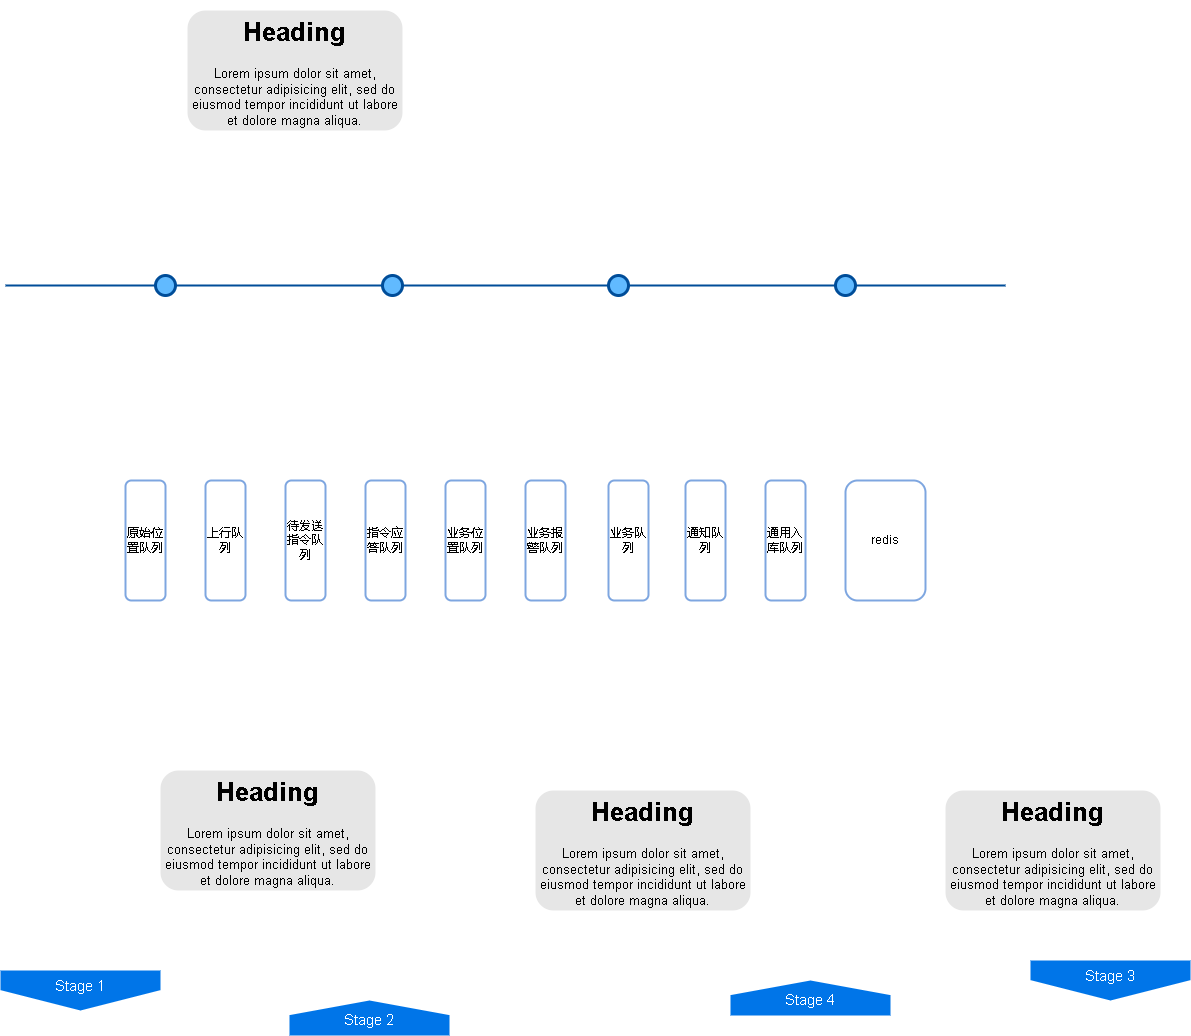

The diagram above was exported from draw.io. Its source (the exported page's mxGraphModel, read from the mxfile embedded in the PNG):
<mxGraphModel dx="1377" dy="756" grid="1" gridSize="10" guides="1" tooltips="1" connect="1" arrows="1" fold="1" page="1" pageScale="1" pageWidth="1100" pageHeight="850" background="none" math="0" shadow="0">
  <root>
    <mxCell id="0" />
    <mxCell id="1" parent="0" />
    <mxCell id="4ec97bd9e5d20128-1" value="" style="line;strokeWidth=2;html=1;fillColor=none;fontSize=28;fontColor=#004D99;strokeColor=#004D99;" parent="1" vertex="1">
      <mxGeometry x="40" y="400" width="1000" height="10" as="geometry" />
    </mxCell>
    <mxCell id="4ec97bd9e5d20128-5" value="Stage 1" style="shape=offPageConnector;whiteSpace=wrap;html=1;fillColor=#0075E8;fontSize=15;fontColor=#FFFFFF;size=0.5093750000000015;verticalAlign=top;strokeColor=none;" parent="1" vertex="1">
      <mxGeometry x="35" y="1090" width="160" height="40" as="geometry" />
    </mxCell>
    <mxCell id="4ec97bd9e5d20128-6" value="&lt;span&gt;Stage 3&lt;/span&gt;" style="shape=offPageConnector;whiteSpace=wrap;html=1;fillColor=#0075E8;fontSize=15;fontColor=#FFFFFF;size=0.5093750000000015;verticalAlign=top;strokeColor=none;" parent="1" vertex="1">
      <mxGeometry x="1065" y="1080" width="160" height="40" as="geometry" />
    </mxCell>
    <mxCell id="4ec97bd9e5d20128-7" value="&lt;span&gt;Stage 2&lt;/span&gt;" style="shape=offPageConnector;whiteSpace=wrap;html=1;fillColor=#0075E8;fontSize=15;fontColor=#FFFFFF;size=0.4178571428571445;flipV=1;verticalAlign=bottom;strokeColor=none;spacingBottom=4;" parent="1" vertex="1">
      <mxGeometry x="324" y="1120" width="160" height="35" as="geometry" />
    </mxCell>
    <mxCell id="4ec97bd9e5d20128-8" value="&lt;span&gt;Stage 4&lt;/span&gt;" style="shape=offPageConnector;whiteSpace=wrap;html=1;fillColor=#0075E8;fontSize=15;fontColor=#FFFFFF;size=0.4178571428571445;flipV=1;verticalAlign=bottom;strokeColor=none;spacingBottom=4;" parent="1" vertex="1">
      <mxGeometry x="765" y="1100" width="160" height="35" as="geometry" />
    </mxCell>
    <mxCell id="4ec97bd9e5d20128-9" value="" style="ellipse;whiteSpace=wrap;html=1;fillColor=#61BAFF;fontSize=28;fontColor=#004D99;strokeWidth=3;strokeColor=#004D99;" parent="1" vertex="1">
      <mxGeometry x="190" y="395" width="20" height="20" as="geometry" />
    </mxCell>
    <mxCell id="4ec97bd9e5d20128-10" value="" style="ellipse;whiteSpace=wrap;html=1;fillColor=#61BAFF;fontSize=28;fontColor=#004D99;strokeWidth=3;strokeColor=#004D99;" parent="1" vertex="1">
      <mxGeometry x="417" y="395" width="20" height="20" as="geometry" />
    </mxCell>
    <mxCell id="4ec97bd9e5d20128-11" value="" style="ellipse;whiteSpace=wrap;html=1;fillColor=#61BAFF;fontSize=28;fontColor=#004D99;strokeWidth=3;strokeColor=#004D99;" parent="1" vertex="1">
      <mxGeometry x="643" y="395" width="20" height="20" as="geometry" />
    </mxCell>
    <mxCell id="4ec97bd9e5d20128-13" value="" style="ellipse;whiteSpace=wrap;html=1;fillColor=#61BAFF;fontSize=28;fontColor=#004D99;strokeWidth=3;strokeColor=#004D99;" parent="1" vertex="1">
      <mxGeometry x="870" y="395" width="20" height="20" as="geometry" />
    </mxCell>
    <mxCell id="4ec97bd9e5d20128-14" value="&lt;h1&gt;Heading&lt;/h1&gt;&lt;p&gt;Lorem ipsum dolor sit amet, consectetur adipisicing elit, sed do eiusmod tempor incididunt ut labore et dolore magna aliqua.&lt;/p&gt;" style="text;html=1;spacing=5;spacingTop=-20;whiteSpace=wrap;overflow=hidden;strokeColor=none;strokeWidth=3;fillColor=#E6E6E6;fontSize=13;fontColor=#000000;align=center;rounded=1;" parent="1" vertex="1">
      <mxGeometry x="195" y="890" width="215" height="120" as="geometry" />
    </mxCell>
    <mxCell id="4ec97bd9e5d20128-16" value="&lt;h1&gt;Heading&lt;/h1&gt;&lt;p&gt;Lorem ipsum dolor sit amet, consectetur adipisicing elit, sed do eiusmod tempor incididunt ut labore et dolore magna aliqua.&lt;/p&gt;" style="text;html=1;spacing=5;spacingTop=-20;whiteSpace=wrap;overflow=hidden;strokeColor=none;strokeWidth=3;fillColor=#E6E6E6;fontSize=13;fontColor=#000000;align=center;rounded=1;" parent="1" vertex="1">
      <mxGeometry x="222" y="130" width="215" height="120" as="geometry" />
    </mxCell>
    <mxCell id="4ec97bd9e5d20128-17" value="&lt;h1&gt;Heading&lt;/h1&gt;&lt;p&gt;Lorem ipsum dolor sit amet, consectetur adipisicing elit, sed do eiusmod tempor incididunt ut labore et dolore magna aliqua.&lt;/p&gt;" style="text;html=1;spacing=5;spacingTop=-20;whiteSpace=wrap;overflow=hidden;strokeColor=none;strokeWidth=3;fillColor=#E6E6E6;fontSize=13;fontColor=#000000;align=center;rounded=1;" parent="1" vertex="1">
      <mxGeometry x="980" y="910" width="215" height="120" as="geometry" />
    </mxCell>
    <mxCell id="4ec97bd9e5d20128-18" value="&lt;h1&gt;Heading&lt;/h1&gt;&lt;p&gt;Lorem ipsum dolor sit amet, consectetur adipisicing elit, sed do eiusmod tempor incididunt ut labore et dolore magna aliqua.&lt;/p&gt;" style="text;html=1;spacing=5;spacingTop=-20;whiteSpace=wrap;overflow=hidden;strokeColor=none;strokeWidth=3;fillColor=#E6E6E6;fontSize=13;fontColor=#000000;align=center;rounded=1;" parent="1" vertex="1">
      <mxGeometry x="570" y="910" width="215" height="120" as="geometry" />
    </mxCell>
    <mxCell id="jC5gzO54qHBSqoNLyqD--6" value="原始位置队列" style="rounded=1;whiteSpace=wrap;html=1;strokeWidth=2;strokeColor=#7EA6E0;" vertex="1" parent="1">
      <mxGeometry x="160" y="600" width="40" height="120" as="geometry" />
    </mxCell>
    <mxCell id="jC5gzO54qHBSqoNLyqD--7" value="上行队列" style="rounded=1;whiteSpace=wrap;html=1;strokeWidth=2;strokeColor=#7EA6E0;" vertex="1" parent="1">
      <mxGeometry x="240" y="600" width="40" height="120" as="geometry" />
    </mxCell>
    <mxCell id="jC5gzO54qHBSqoNLyqD--8" value="待发送指令队列" style="rounded=1;whiteSpace=wrap;html=1;strokeWidth=2;strokeColor=#7EA6E0;" vertex="1" parent="1">
      <mxGeometry x="320" y="600" width="40" height="120" as="geometry" />
    </mxCell>
    <mxCell id="jC5gzO54qHBSqoNLyqD--9" value="redis" style="rounded=1;whiteSpace=wrap;html=1;strokeWidth=2;strokeColor=#7EA6E0;" vertex="1" parent="1">
      <mxGeometry x="880" y="600" width="80" height="120" as="geometry" />
    </mxCell>
    <mxCell id="jC5gzO54qHBSqoNLyqD--10" value="指令应答队列" style="rounded=1;whiteSpace=wrap;html=1;strokeWidth=2;strokeColor=#7EA6E0;" vertex="1" parent="1">
      <mxGeometry x="400" y="600" width="40" height="120" as="geometry" />
    </mxCell>
    <mxCell id="jC5gzO54qHBSqoNLyqD--11" value="业务位置队列" style="rounded=1;whiteSpace=wrap;html=1;strokeWidth=2;strokeColor=#7EA6E0;" vertex="1" parent="1">
      <mxGeometry x="480" y="600" width="40" height="120" as="geometry" />
    </mxCell>
    <mxCell id="jC5gzO54qHBSqoNLyqD--12" value="业务报警队列" style="rounded=1;whiteSpace=wrap;html=1;strokeWidth=2;strokeColor=#7EA6E0;" vertex="1" parent="1">
      <mxGeometry x="560" y="600" width="40" height="120" as="geometry" />
    </mxCell>
    <mxCell id="jC5gzO54qHBSqoNLyqD--13" value="业务队列" style="rounded=1;whiteSpace=wrap;html=1;strokeWidth=2;strokeColor=#7EA6E0;" vertex="1" parent="1">
      <mxGeometry x="643" y="600" width="40" height="120" as="geometry" />
    </mxCell>
    <mxCell id="jC5gzO54qHBSqoNLyqD--14" value="通知队列" style="rounded=1;whiteSpace=wrap;html=1;strokeWidth=2;strokeColor=#7EA6E0;" vertex="1" parent="1">
      <mxGeometry x="720" y="600" width="40" height="120" as="geometry" />
    </mxCell>
    <mxCell id="jC5gzO54qHBSqoNLyqD--15" value="通用入库队列" style="rounded=1;whiteSpace=wrap;html=1;strokeWidth=2;strokeColor=#7EA6E0;" vertex="1" parent="1">
      <mxGeometry x="800" y="600" width="40" height="120" as="geometry" />
    </mxCell>
  </root>
</mxGraphModel>